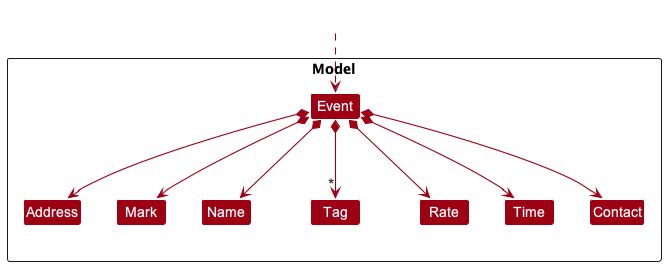

The diagram above was rendered by PlantUML. Its source (embedded in the PNG):
@startuml
!include style.puml
skinparam arrowThickness 1.1
skinparam arrowColor MODEL_COLOR
skinparam classBackgroundColor MODEL_COLOR

Package Model <<Rectangle>>{
Class Event
Class Address
Class Mark
Class Name
Class Tag
Class Rate
Class Time
Class Contact

}

Class HiddenOutside #FFFFFF
HiddenOutside ..> Event

Event *--> Name
Event *--> Mark
Event *--> Address
Event *--> "*" Tag
Event *--> Rate
Event *--> Time
Event *--> Contact

@enduml